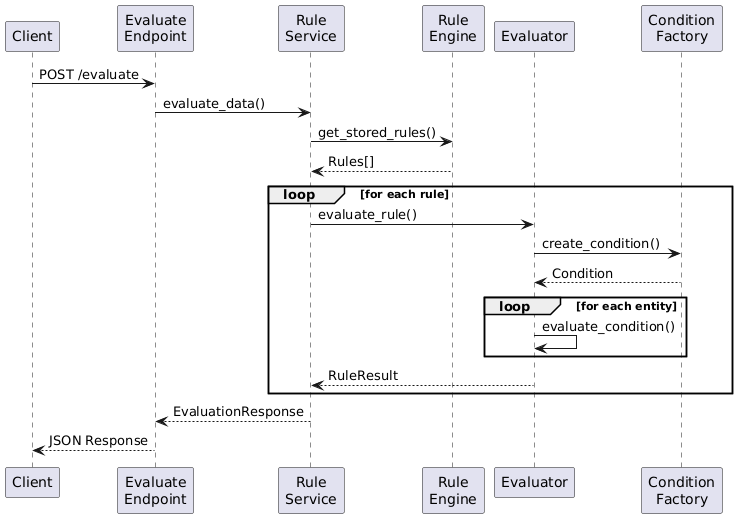

The diagram above was rendered by PlantUML. Its source (embedded in the PNG):
@startuml
participant Client
participant "Evaluate\nEndpoint" as Endpoint
participant "Rule\nService" as Service
participant "Rule\nEngine" as Engine
participant Evaluator
participant "Condition\nFactory" as Factory

Client -> Endpoint: POST /evaluate
Endpoint -> Service: evaluate_data()
Service -> Engine: get_stored_rules()
Engine --> Service: Rules[]

loop for each rule
    Service -> Evaluator: evaluate_rule()
    Evaluator -> Factory: create_condition()
    Factory --> Evaluator: Condition
    
    loop for each entity
        Evaluator -> Evaluator: evaluate_condition()
    end
    
    Evaluator --> Service: RuleResult
end

Service --> Endpoint: EvaluationResponse
Endpoint --> Client: JSON Response
@enduml